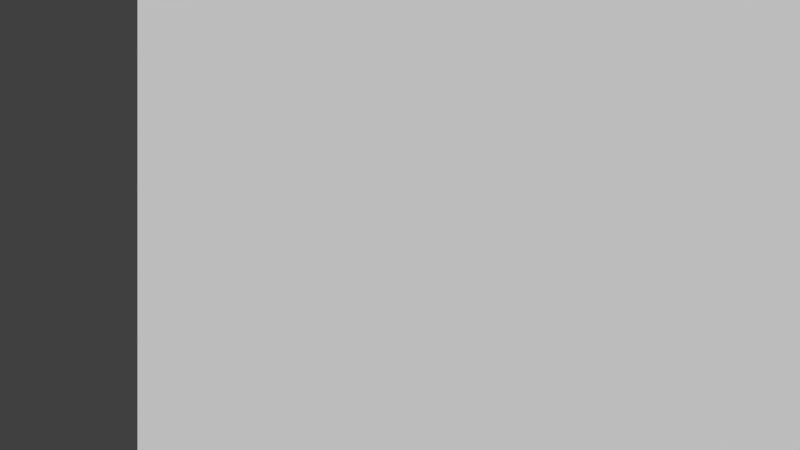 # Source: plane_4_projectors.blend  (saved by Blender 3.6.13; exported with 4.5.12 LTS)
import bpy
from mathutils import Matrix  # noqa: F401  (used for matrix-valued properties, if any)

bpy.ops.wm.read_factory_settings(use_empty=True)
scene = bpy.context.scene
scene.name = 'Scene'

# ---- collections
col_collection_1 = bpy.data.collections.new('Collection 1'); scene.collection.children.link(col_collection_1)

# ---- world
world_world = bpy.data.worlds.new('World'); scene.world = world_world
world_world.color = (0.05088, 0.05088, 0.05088)
world_world.use_sun_shadow = False
world_world.sun_shadow_jitter_overblur = 0.0
world_world.cycles.sampling_method = 'NONE'
world_world.cycles.sample_map_resolution = 256

# ---- cameras
cam_bottom_right = bpy.data.cameras.new('Bottom_right')
cam_bottom_right.clip_end = 100.0
cam_bottom_right.lens = 35.0
cam_bottom_right.sensor_width = 32.0
cam_bottom_right.sensor_height = 18.0
cam_bottom_right.ortho_scale = 7.314
cam_bottom_right.dof.focus_distance = 0.0
cam_bottom_left = bpy.data.cameras.new('Bottom_left')
cam_bottom_left.clip_end = 100.0
cam_bottom_left.lens = 35.0
cam_bottom_left.sensor_width = 32.0
cam_bottom_left.sensor_height = 18.0
cam_bottom_left.ortho_scale = 7.314
cam_bottom_left.dof.focus_distance = 0.0
cam_top_right = bpy.data.cameras.new('Top_right')
cam_top_right.clip_end = 100.0
cam_top_right.lens = 35.0
cam_top_right.sensor_width = 32.0
cam_top_right.sensor_height = 18.0
cam_top_right.ortho_scale = 7.314
cam_top_right.dof.focus_distance = 0.0
cam_top_left = bpy.data.cameras.new('Top_left')
cam_top_left.clip_end = 100.0
cam_top_left.lens = 35.0
cam_top_left.sensor_width = 32.0
cam_top_left.sensor_height = 18.0
cam_top_left.ortho_scale = 7.314
cam_top_left.dof.focus_distance = 0.0

# ---- meshes
me_plane_001 = bpy.data.meshes.new('Plane.001')
me_plane_001.from_pydata([(-1.0, -1.0, 0.0), (1.0, -1.0, 0.0), (-1.0, 1.0, 0.0), (1.0, 1.0, 0.0)], [], [(0, 1, 3, 2)])
_uv = me_plane_001.uv_layers.new(name='UVMap')
_uv.uv.foreach_set('vector', [0.0001, 9.998e-05, 0.9999, 9.998e-05, 0.9999, 0.9999, 9.998e-05, 0.9999])
me_plane_001.materials.append(None)
me_plane_001.use_remesh_preserve_volume = False
me_plane_001.use_remesh_preserve_attributes = False
me_plane_001.use_mirror_vertex_groups = False
me_plane_001.update()

# ---- objects
ob_bottom_left = bpy.data.objects.new('Bottom_left', cam_bottom_right)
ob_bottom_right = bpy.data.objects.new('Bottom_right', cam_bottom_left)
ob_top_right = bpy.data.objects.new('Top_right', cam_top_right)
ob_plane = bpy.data.objects.new('Plane', me_plane_001)
ob_top_left = bpy.data.objects.new('Top_left', cam_top_left)

# ---- transforms, parenting, visibility, modifiers, constraints
ob_bottom_left.location = (-2.0, -10.0, -2.0)
ob_bottom_left.rotation_euler = (1.571, -0.0, 0.0)
ob_bottom_left.lock_rotations_4d = False
ob_bottom_left.empty_display_type = 'ARROWS'
ob_bottom_left.color = (0.0, 0.0, 0.0, 0.0)
ob_bottom_left.display_type = 'WIRE'
ob_bottom_left.lineart.crease_threshold = 0.0
ob_bottom_right.location = (2.0, -10.0, -2.0)
ob_bottom_right.rotation_euler = (1.571, -0.0, 0.0)
ob_bottom_right.lock_rotations_4d = False
ob_bottom_right.empty_display_type = 'ARROWS'
ob_bottom_right.color = (0.0, 0.0, 0.0, 0.0)
ob_bottom_right.display_type = 'WIRE'
ob_bottom_right.lineart.crease_threshold = 0.0
ob_top_right.location = (2.0, -10.0, 2.0)
ob_top_right.rotation_euler = (1.571, -0.0, 0.0)
ob_top_right.lock_rotations_4d = False
ob_top_right.empty_display_type = 'ARROWS'
ob_top_right.color = (0.0, 0.0, 0.0, 0.0)
ob_top_right.display_type = 'WIRE'
ob_top_right.lineart.crease_threshold = 0.0
ob_plane.location = (0.0, 0.0, 0.0)
ob_plane.rotation_euler = (1.571, -0.0, 0.0)
ob_plane.scale = (5.0, 5.0, 5.0)
ob_plane.lineart.crease_threshold = 0.0
ob_top_left.location = (-2.0, -10.0, 2.0)
ob_top_left.rotation_euler = (1.571, -0.0, 0.0)
ob_top_left.lock_rotations_4d = False
ob_top_left.empty_display_type = 'ARROWS'
ob_top_left.color = (0.0, 0.0, 0.0, 0.0)
ob_top_left.display_type = 'WIRE'
ob_top_left.lineart.crease_threshold = 0.0

# ---- collection membership
col_collection_1.objects.link(ob_bottom_left)
col_collection_1.objects.link(ob_bottom_right)
col_collection_1.objects.link(ob_top_right)
col_collection_1.objects.link(ob_plane)
col_collection_1.objects.link(ob_top_left)

# ---- scene / render settings (as saved in the file)
scene.camera = ob_top_left
scene.frame_start = 1; scene.frame_end = 250; scene.frame_set(1)
scene.render.engine = 'CYCLES'
scene.render.resolution_percentage = 50
scene.render.dither_intensity = 0.0
scene.cycles.use_denoising = False
scene.cycles.samples = 10
scene.cycles.sampling_pattern = 'TABULATED_SOBOL'
scene.cycles.light_sampling_threshold = 0.0
scene.cycles.use_adaptive_sampling = False
scene.cycles.use_light_tree = False
scene.cycles.blur_glossy = 0.0
scene.cycles.pixel_filter_type = 'GAUSSIAN'
scene.cycles.sample_clamp_indirect = 0.0
scene.view_settings.view_transform = 'Standard'
bpy.context.view_layer.update()

# ---- added for rendering (the .blend has no usable light): sun
light_auto_sun = bpy.data.lights.new('AutoSun', 'SUN')
light_auto_sun.energy = 3.0
light_auto_sun.angle = 0.0523599
ob_auto_sun = bpy.data.objects.new('AutoSun', light_auto_sun)
scene.collection.objects.link(ob_auto_sun)
ob_auto_sun.rotation_euler = (0.872665, 0.174533, 0.523599)
bpy.context.view_layer.update()
